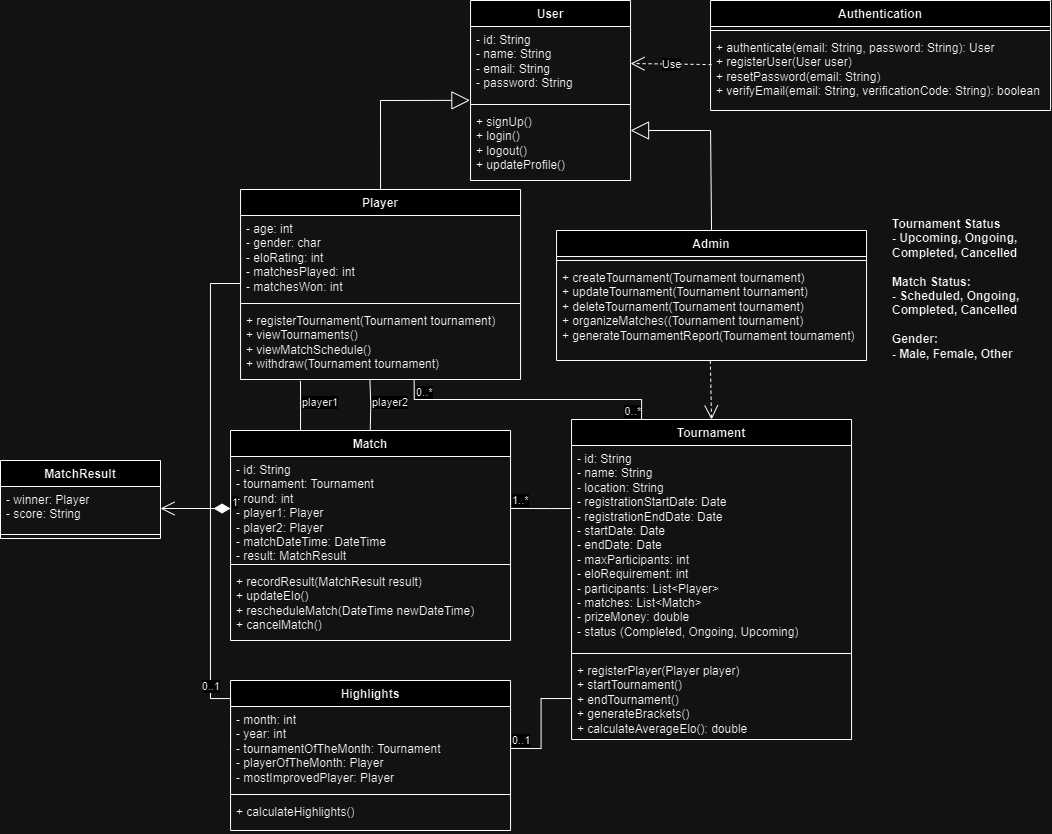

The diagram above was exported from draw.io. Its source (the exported page's mxGraphModel, read from the mxfile embedded in the PNG):
<mxGraphModel dx="2249" dy="945" grid="1" gridSize="10" guides="1" tooltips="1" connect="1" arrows="1" fold="1" page="1" pageScale="1" pageWidth="850" pageHeight="1100" background="none" math="0" shadow="0">
  <root>
    <mxCell id="0" />
    <mxCell id="1" parent="0" />
    <mxCell id="cNVsh2b9FGdSojFy4Htv-6" value="User" style="swimlane;fontStyle=1;align=center;verticalAlign=top;childLayout=stackLayout;horizontal=1;startSize=26;horizontalStack=0;resizeParent=1;resizeParentMax=0;resizeLast=0;collapsible=1;marginBottom=0;whiteSpace=wrap;html=1;" vertex="1" parent="1">
      <mxGeometry x="300.05" width="160" height="180" as="geometry" />
    </mxCell>
    <mxCell id="cNVsh2b9FGdSojFy4Htv-7" value="&lt;span style=&quot;text-wrap: nowrap;&quot;&gt;- id: String&lt;/span&gt;&lt;div style=&quot;text-wrap: nowrap;&quot;&gt;- name: String&lt;/div&gt;&lt;div style=&quot;text-wrap: nowrap;&quot;&gt;- email: String&lt;/div&gt;&lt;div style=&quot;text-wrap: nowrap;&quot;&gt;- password: String&lt;/div&gt;" style="text;strokeColor=none;fillColor=none;align=left;verticalAlign=top;spacingLeft=4;spacingRight=4;overflow=hidden;rotatable=0;points=[[0,0.5],[1,0.5]];portConstraint=eastwest;whiteSpace=wrap;html=1;" vertex="1" parent="cNVsh2b9FGdSojFy4Htv-6">
      <mxGeometry y="26" width="160" height="74" as="geometry" />
    </mxCell>
    <mxCell id="cNVsh2b9FGdSojFy4Htv-8" value="" style="line;strokeWidth=1;fillColor=none;align=left;verticalAlign=middle;spacingTop=-1;spacingLeft=3;spacingRight=3;rotatable=0;labelPosition=right;points=[];portConstraint=eastwest;strokeColor=inherit;" vertex="1" parent="cNVsh2b9FGdSojFy4Htv-6">
      <mxGeometry y="100" width="160" height="8" as="geometry" />
    </mxCell>
    <mxCell id="cNVsh2b9FGdSojFy4Htv-9" value="&lt;div&gt;&lt;span style=&quot;text-align: center; text-wrap: nowrap;&quot;&gt;+ signUp()&lt;/span&gt;&lt;/div&gt;&lt;span style=&quot;text-align: center; text-wrap: nowrap;&quot;&gt;+ login()&lt;/span&gt;&lt;div&gt;&lt;span style=&quot;text-align: center; text-wrap: nowrap; background-color: initial;&quot;&gt;+ logout()&lt;/span&gt;&lt;/div&gt;&lt;div&gt;&lt;span style=&quot;text-align: center; text-wrap: nowrap; background-color: initial;&quot;&gt;+ updateProfile()&lt;/span&gt;&lt;/div&gt;" style="text;strokeColor=none;fillColor=none;align=left;verticalAlign=top;spacingLeft=4;spacingRight=4;overflow=hidden;rotatable=0;points=[[0,0.5],[1,0.5]];portConstraint=eastwest;whiteSpace=wrap;html=1;" vertex="1" parent="cNVsh2b9FGdSojFy4Htv-6">
      <mxGeometry y="108" width="160" height="72" as="geometry" />
    </mxCell>
    <mxCell id="cNVsh2b9FGdSojFy4Htv-10" value="Player" style="swimlane;fontStyle=1;align=center;verticalAlign=top;childLayout=stackLayout;horizontal=1;startSize=26;horizontalStack=0;resizeParent=1;resizeParentMax=0;resizeLast=0;collapsible=1;marginBottom=0;whiteSpace=wrap;html=1;" vertex="1" parent="1">
      <mxGeometry x="70.05" y="189" width="280" height="190" as="geometry" />
    </mxCell>
    <mxCell id="cNVsh2b9FGdSojFy4Htv-11" value="&lt;div&gt;- age: int&lt;/div&gt;&lt;div&gt;- gender: char&lt;/div&gt;- eloRating: int&lt;div&gt;- matchesPlayed: int&lt;/div&gt;&lt;div&gt;- matchesWon: int&lt;/div&gt;" style="text;strokeColor=none;fillColor=none;align=left;verticalAlign=top;spacingLeft=4;spacingRight=4;overflow=hidden;rotatable=0;points=[[0,0.5],[1,0.5]];portConstraint=eastwest;whiteSpace=wrap;html=1;" vertex="1" parent="cNVsh2b9FGdSojFy4Htv-10">
      <mxGeometry y="26" width="280" height="84" as="geometry" />
    </mxCell>
    <mxCell id="cNVsh2b9FGdSojFy4Htv-12" value="" style="line;strokeWidth=1;fillColor=none;align=left;verticalAlign=middle;spacingTop=-1;spacingLeft=3;spacingRight=3;rotatable=0;labelPosition=right;points=[];portConstraint=eastwest;strokeColor=inherit;" vertex="1" parent="cNVsh2b9FGdSojFy4Htv-10">
      <mxGeometry y="110" width="280" height="8" as="geometry" />
    </mxCell>
    <mxCell id="cNVsh2b9FGdSojFy4Htv-13" value="+ registerTournament(Tournament tournament)&lt;div&gt;+ viewTournaments()&lt;/div&gt;&lt;div&gt;+ viewMatchSchedule()&lt;/div&gt;&lt;div&gt;+ withdraw(Tournament tournament)&lt;/div&gt;" style="text;strokeColor=none;fillColor=none;align=left;verticalAlign=top;spacingLeft=4;spacingRight=4;overflow=hidden;rotatable=0;points=[[0,0.5],[1,0.5]];portConstraint=eastwest;whiteSpace=wrap;html=1;" vertex="1" parent="cNVsh2b9FGdSojFy4Htv-10">
      <mxGeometry y="118" width="280" height="72" as="geometry" />
    </mxCell>
    <mxCell id="cNVsh2b9FGdSojFy4Htv-14" value="Admin" style="swimlane;fontStyle=1;align=center;verticalAlign=top;childLayout=stackLayout;horizontal=1;startSize=26;horizontalStack=0;resizeParent=1;resizeParentMax=0;resizeLast=0;collapsible=1;marginBottom=0;whiteSpace=wrap;html=1;" vertex="1" parent="1">
      <mxGeometry x="386.05" y="230" width="310" height="130" as="geometry" />
    </mxCell>
    <mxCell id="cNVsh2b9FGdSojFy4Htv-16" value="" style="line;strokeWidth=1;fillColor=none;align=left;verticalAlign=middle;spacingTop=-1;spacingLeft=3;spacingRight=3;rotatable=0;labelPosition=right;points=[];portConstraint=eastwest;strokeColor=inherit;" vertex="1" parent="cNVsh2b9FGdSojFy4Htv-14">
      <mxGeometry y="26" width="310" height="8" as="geometry" />
    </mxCell>
    <mxCell id="cNVsh2b9FGdSojFy4Htv-17" value="+ createTournament(Tournament tournament)&lt;div&gt;+ updateTournament&lt;span style=&quot;background-color: initial;&quot;&gt;(Tournament tournament)&lt;/span&gt;&lt;/div&gt;&lt;div&gt;&lt;span style=&quot;background-color: initial;&quot;&gt;+ deleteTournament&lt;/span&gt;&lt;span style=&quot;background-color: initial;&quot;&gt;(Tournament tournament)&lt;/span&gt;&lt;/div&gt;&lt;div&gt;&lt;span style=&quot;background-color: initial;&quot;&gt;+ organizeMatches(&lt;/span&gt;&lt;span style=&quot;background-color: initial;&quot;&gt;(Tournament tournament)&lt;/span&gt;&lt;/div&gt;&lt;div&gt;&lt;span style=&quot;background-color: initial;&quot;&gt;+ generateTournamentReport(Tournament tournament)&lt;/span&gt;&lt;/div&gt;" style="text;strokeColor=none;fillColor=none;align=left;verticalAlign=top;spacingLeft=4;spacingRight=4;overflow=hidden;rotatable=0;points=[[0,0.5],[1,0.5]];portConstraint=eastwest;whiteSpace=wrap;html=1;" vertex="1" parent="cNVsh2b9FGdSojFy4Htv-14">
      <mxGeometry y="34" width="310" height="96" as="geometry" />
    </mxCell>
    <mxCell id="cNVsh2b9FGdSojFy4Htv-18" value="Tournament" style="swimlane;fontStyle=1;align=center;verticalAlign=top;childLayout=stackLayout;horizontal=1;startSize=26;horizontalStack=0;resizeParent=1;resizeParentMax=0;resizeLast=0;collapsible=1;marginBottom=0;whiteSpace=wrap;html=1;" vertex="1" parent="1">
      <mxGeometry x="401.05" y="419" width="280" height="320" as="geometry" />
    </mxCell>
    <mxCell id="cNVsh2b9FGdSojFy4Htv-19" value="- id: String&lt;div&gt;- name: String&lt;/div&gt;&lt;div&gt;- location: String&lt;/div&gt;&lt;div&gt;- registrationStartDate: Date&lt;/div&gt;&lt;div&gt;- registrationEndDate: Date&lt;/div&gt;&lt;div&gt;- startDate: Date&lt;/div&gt;&lt;div&gt;- endDate: Date&lt;/div&gt;&lt;div&gt;- maxParticipants: int&lt;/div&gt;&lt;div&gt;- eloRequirement: int&lt;/div&gt;&lt;div&gt;- participants: List&amp;lt;Player&amp;gt;&lt;/div&gt;&lt;div&gt;- matches: List&amp;lt;Match&amp;gt;&lt;/div&gt;&lt;div&gt;- prizeMoney: double&lt;/div&gt;&lt;div&gt;- status (Completed, Ongoing, Upcoming)&lt;/div&gt;" style="text;strokeColor=none;fillColor=none;align=left;verticalAlign=top;spacingLeft=4;spacingRight=4;overflow=hidden;rotatable=0;points=[[0,0.5],[1,0.5]];portConstraint=eastwest;whiteSpace=wrap;html=1;" vertex="1" parent="cNVsh2b9FGdSojFy4Htv-18">
      <mxGeometry y="26" width="280" height="204" as="geometry" />
    </mxCell>
    <mxCell id="cNVsh2b9FGdSojFy4Htv-20" value="" style="line;strokeWidth=1;fillColor=none;align=left;verticalAlign=middle;spacingTop=-1;spacingLeft=3;spacingRight=3;rotatable=0;labelPosition=right;points=[];portConstraint=eastwest;strokeColor=inherit;" vertex="1" parent="cNVsh2b9FGdSojFy4Htv-18">
      <mxGeometry y="230" width="280" height="8" as="geometry" />
    </mxCell>
    <mxCell id="cNVsh2b9FGdSojFy4Htv-21" value="+ registerPlayer(Player player)&lt;div&gt;+ startTournament()&lt;/div&gt;&lt;div&gt;+ endTournament()&lt;/div&gt;&lt;div&gt;+ generateBrackets()&lt;/div&gt;&lt;div&gt;+ calculateAverageElo(): double&lt;/div&gt;" style="text;strokeColor=none;fillColor=none;align=left;verticalAlign=top;spacingLeft=4;spacingRight=4;overflow=hidden;rotatable=0;points=[[0,0.5],[1,0.5]];portConstraint=eastwest;whiteSpace=wrap;html=1;" vertex="1" parent="cNVsh2b9FGdSojFy4Htv-18">
      <mxGeometry y="238" width="280" height="82" as="geometry" />
    </mxCell>
    <mxCell id="cNVsh2b9FGdSojFy4Htv-26" value="Highlights" style="swimlane;fontStyle=1;align=center;verticalAlign=top;childLayout=stackLayout;horizontal=1;startSize=26;horizontalStack=0;resizeParent=1;resizeParentMax=0;resizeLast=0;collapsible=1;marginBottom=0;whiteSpace=wrap;html=1;" vertex="1" parent="1">
      <mxGeometry x="60.05" y="680" width="280" height="150" as="geometry" />
    </mxCell>
    <mxCell id="cNVsh2b9FGdSojFy4Htv-27" value="- month: int&lt;div&gt;- year: int&lt;/div&gt;&lt;div&gt;- tournamentOfTheMonth: Tournament&lt;/div&gt;&lt;div&gt;- playerOfTheMonth: Player&lt;/div&gt;&lt;div&gt;- mostImprovedPlayer: Player&lt;/div&gt;" style="text;strokeColor=none;fillColor=none;align=left;verticalAlign=top;spacingLeft=4;spacingRight=4;overflow=hidden;rotatable=0;points=[[0,0.5],[1,0.5]];portConstraint=eastwest;whiteSpace=wrap;html=1;" vertex="1" parent="cNVsh2b9FGdSojFy4Htv-26">
      <mxGeometry y="26" width="280" height="84" as="geometry" />
    </mxCell>
    <mxCell id="cNVsh2b9FGdSojFy4Htv-28" value="" style="line;strokeWidth=1;fillColor=none;align=left;verticalAlign=middle;spacingTop=-1;spacingLeft=3;spacingRight=3;rotatable=0;labelPosition=right;points=[];portConstraint=eastwest;strokeColor=inherit;" vertex="1" parent="cNVsh2b9FGdSojFy4Htv-26">
      <mxGeometry y="110" width="280" height="8" as="geometry" />
    </mxCell>
    <mxCell id="cNVsh2b9FGdSojFy4Htv-29" value="+ calculateHighlights()" style="text;strokeColor=none;fillColor=none;align=left;verticalAlign=top;spacingLeft=4;spacingRight=4;overflow=hidden;rotatable=0;points=[[0,0.5],[1,0.5]];portConstraint=eastwest;whiteSpace=wrap;html=1;" vertex="1" parent="cNVsh2b9FGdSojFy4Htv-26">
      <mxGeometry y="118" width="280" height="32" as="geometry" />
    </mxCell>
    <mxCell id="cNVsh2b9FGdSojFy4Htv-30" value="Authentication" style="swimlane;fontStyle=1;align=center;verticalAlign=top;childLayout=stackLayout;horizontal=1;startSize=26;horizontalStack=0;resizeParent=1;resizeParentMax=0;resizeLast=0;collapsible=1;marginBottom=0;whiteSpace=wrap;html=1;" vertex="1" parent="1">
      <mxGeometry x="540.05" width="340" height="110" as="geometry" />
    </mxCell>
    <mxCell id="cNVsh2b9FGdSojFy4Htv-32" value="" style="line;strokeWidth=1;fillColor=none;align=left;verticalAlign=middle;spacingTop=-1;spacingLeft=3;spacingRight=3;rotatable=0;labelPosition=right;points=[];portConstraint=eastwest;strokeColor=inherit;" vertex="1" parent="cNVsh2b9FGdSojFy4Htv-30">
      <mxGeometry y="26" width="340" height="8" as="geometry" />
    </mxCell>
    <mxCell id="cNVsh2b9FGdSojFy4Htv-33" value="+ authenticate(email: String, password: String): User&lt;div&gt;+ registerUser(User user)&lt;/div&gt;&lt;div&gt;+ resetPassword(email: String)&lt;/div&gt;&lt;div&gt;+ verifyEmail(email: String, verificationCode: String): boolean&lt;/div&gt;" style="text;strokeColor=none;fillColor=none;align=left;verticalAlign=top;spacingLeft=4;spacingRight=4;overflow=hidden;rotatable=0;points=[[0,0.5],[1,0.5]];portConstraint=eastwest;whiteSpace=wrap;html=1;" vertex="1" parent="cNVsh2b9FGdSojFy4Htv-30">
      <mxGeometry y="34" width="340" height="76" as="geometry" />
    </mxCell>
    <mxCell id="cNVsh2b9FGdSojFy4Htv-34" value="" style="endArrow=block;endSize=16;endFill=0;html=1;rounded=0;exitX=0.5;exitY=0;exitDx=0;exitDy=0;entryX=-0.004;entryY=0.998;entryDx=0;entryDy=0;entryPerimeter=0;" edge="1" parent="1" source="cNVsh2b9FGdSojFy4Htv-10" target="cNVsh2b9FGdSojFy4Htv-7">
      <mxGeometry x="0.0007" y="60" width="160" relative="1" as="geometry">
        <mxPoint x="100.05" y="114.71000000000001" as="sourcePoint" />
        <mxPoint x="260.05" y="114.71000000000001" as="targetPoint" />
        <Array as="points">
          <mxPoint x="210" y="100" />
        </Array>
        <mxPoint as="offset" />
      </mxGeometry>
    </mxCell>
    <mxCell id="cNVsh2b9FGdSojFy4Htv-35" value="" style="endArrow=block;endSize=16;endFill=0;html=1;rounded=0;exitX=0.5;exitY=0;exitDx=0;exitDy=0;" edge="1" parent="1" source="cNVsh2b9FGdSojFy4Htv-14">
      <mxGeometry x="0.0007" y="60" width="160" relative="1" as="geometry">
        <mxPoint x="560.05" y="190" as="sourcePoint" />
        <mxPoint x="460.05" y="130" as="targetPoint" />
        <Array as="points">
          <mxPoint x="540.05" y="130" />
        </Array>
        <mxPoint as="offset" />
      </mxGeometry>
    </mxCell>
    <mxCell id="cNVsh2b9FGdSojFy4Htv-39" value="Use" style="endArrow=open;endSize=12;dashed=1;html=1;rounded=0;entryX=1;entryY=0.5;entryDx=0;entryDy=0;exitX=0.003;exitY=0.396;exitDx=0;exitDy=0;exitPerimeter=0;" edge="1" parent="1" source="cNVsh2b9FGdSojFy4Htv-33" target="cNVsh2b9FGdSojFy4Htv-7">
      <mxGeometry width="160" relative="1" as="geometry">
        <mxPoint x="350.05" y="190" as="sourcePoint" />
        <mxPoint x="510.05" y="190" as="targetPoint" />
      </mxGeometry>
    </mxCell>
    <mxCell id="cNVsh2b9FGdSojFy4Htv-22" value="Match" style="swimlane;fontStyle=1;align=center;verticalAlign=top;childLayout=stackLayout;horizontal=1;startSize=26;horizontalStack=0;resizeParent=1;resizeParentMax=0;resizeLast=0;collapsible=1;marginBottom=0;whiteSpace=wrap;html=1;" vertex="1" parent="1">
      <mxGeometry x="60.05" y="430" width="280" height="210" as="geometry" />
    </mxCell>
    <mxCell id="cNVsh2b9FGdSojFy4Htv-23" value="- id: String&lt;div&gt;- tournament: Tournament&lt;/div&gt;&lt;div&gt;- round: int&lt;/div&gt;&lt;div&gt;- player1: Player&lt;/div&gt;&lt;div&gt;- player2: Player&lt;/div&gt;&lt;div&gt;- matchDateTime: DateTime&lt;/div&gt;&lt;div&gt;- result: MatchResult&lt;/div&gt;" style="text;strokeColor=none;fillColor=none;align=left;verticalAlign=top;spacingLeft=4;spacingRight=4;overflow=hidden;rotatable=0;points=[[0,0.5],[1,0.5]];portConstraint=eastwest;whiteSpace=wrap;html=1;" vertex="1" parent="cNVsh2b9FGdSojFy4Htv-22">
      <mxGeometry y="26" width="280" height="104" as="geometry" />
    </mxCell>
    <mxCell id="cNVsh2b9FGdSojFy4Htv-24" value="" style="line;strokeWidth=1;fillColor=none;align=left;verticalAlign=middle;spacingTop=-1;spacingLeft=3;spacingRight=3;rotatable=0;labelPosition=right;points=[];portConstraint=eastwest;strokeColor=inherit;" vertex="1" parent="cNVsh2b9FGdSojFy4Htv-22">
      <mxGeometry y="130" width="280" height="8" as="geometry" />
    </mxCell>
    <mxCell id="cNVsh2b9FGdSojFy4Htv-25" value="+ recordResult(MatchResult result)&lt;div&gt;+ updateElo()&lt;/div&gt;&lt;div&gt;+ rescheduleMatch(DateTime newDateTime)&lt;/div&gt;&lt;div&gt;+ cancelMatch()&lt;/div&gt;" style="text;strokeColor=none;fillColor=none;align=left;verticalAlign=top;spacingLeft=4;spacingRight=4;overflow=hidden;rotatable=0;points=[[0,0.5],[1,0.5]];portConstraint=eastwest;whiteSpace=wrap;html=1;" vertex="1" parent="cNVsh2b9FGdSojFy4Htv-22">
      <mxGeometry y="138" width="280" height="72" as="geometry" />
    </mxCell>
    <mxCell id="cNVsh2b9FGdSojFy4Htv-42" value="" style="endArrow=none;html=1;edgeStyle=orthogonalEdgeStyle;rounded=0;exitX=1;exitY=0.5;exitDx=0;exitDy=0;entryX=0;entryY=0.5;entryDx=0;entryDy=0;" edge="1" parent="1" source="cNVsh2b9FGdSojFy4Htv-27" target="cNVsh2b9FGdSojFy4Htv-21">
      <mxGeometry relative="1" as="geometry">
        <mxPoint x="380.05" y="730" as="sourcePoint" />
        <mxPoint x="540.05" y="730" as="targetPoint" />
      </mxGeometry>
    </mxCell>
    <mxCell id="cNVsh2b9FGdSojFy4Htv-43" value="0..1" style="edgeLabel;resizable=0;html=1;align=left;verticalAlign=bottom;" connectable="0" vertex="1" parent="cNVsh2b9FGdSojFy4Htv-42">
      <mxGeometry x="-1" relative="1" as="geometry">
        <mxPoint as="offset" />
      </mxGeometry>
    </mxCell>
    <mxCell id="cNVsh2b9FGdSojFy4Htv-45" value="" style="endArrow=none;html=1;edgeStyle=orthogonalEdgeStyle;rounded=0;exitX=0;exitY=0.5;exitDx=0;exitDy=0;entryX=0;entryY=0.5;entryDx=0;entryDy=0;" edge="1" parent="1" source="cNVsh2b9FGdSojFy4Htv-27" target="cNVsh2b9FGdSojFy4Htv-11">
      <mxGeometry relative="1" as="geometry">
        <mxPoint x="250.05" y="520" as="sourcePoint" />
        <mxPoint x="410.05" y="520" as="targetPoint" />
        <Array as="points">
          <mxPoint x="40" y="698" />
          <mxPoint x="40" y="283" />
        </Array>
      </mxGeometry>
    </mxCell>
    <mxCell id="cNVsh2b9FGdSojFy4Htv-47" value="0..1" style="edgeLabel;resizable=0;html=1;align=right;verticalAlign=bottom;" connectable="0" vertex="1" parent="cNVsh2b9FGdSojFy4Htv-45">
      <mxGeometry x="1" relative="1" as="geometry">
        <mxPoint x="-20" y="437" as="offset" />
      </mxGeometry>
    </mxCell>
    <mxCell id="cNVsh2b9FGdSojFy4Htv-48" value="" style="endArrow=none;html=1;edgeStyle=orthogonalEdgeStyle;rounded=0;exitX=0.62;exitY=0.997;exitDx=0;exitDy=0;exitPerimeter=0;entryX=0.25;entryY=0;entryDx=0;entryDy=0;" edge="1" parent="1" source="cNVsh2b9FGdSojFy4Htv-13" target="cNVsh2b9FGdSojFy4Htv-18">
      <mxGeometry relative="1" as="geometry">
        <mxPoint x="310" y="430" as="sourcePoint" />
        <mxPoint x="480" y="420" as="targetPoint" />
      </mxGeometry>
    </mxCell>
    <mxCell id="cNVsh2b9FGdSojFy4Htv-49" value="0..*" style="edgeLabel;resizable=0;html=1;align=left;verticalAlign=bottom;" connectable="0" vertex="1" parent="cNVsh2b9FGdSojFy4Htv-48">
      <mxGeometry x="-1" relative="1" as="geometry">
        <mxPoint y="21" as="offset" />
      </mxGeometry>
    </mxCell>
    <mxCell id="cNVsh2b9FGdSojFy4Htv-50" value="0..*" style="edgeLabel;resizable=0;html=1;align=right;verticalAlign=bottom;" connectable="0" vertex="1" parent="cNVsh2b9FGdSojFy4Htv-48">
      <mxGeometry x="1" relative="1" as="geometry" />
    </mxCell>
    <mxCell id="cNVsh2b9FGdSojFy4Htv-54" value="" style="endArrow=open;endSize=12;dashed=1;html=1;rounded=0;entryX=0.5;entryY=0;entryDx=0;entryDy=0;exitX=0.496;exitY=1.002;exitDx=0;exitDy=0;exitPerimeter=0;" edge="1" parent="1" source="cNVsh2b9FGdSojFy4Htv-17" target="cNVsh2b9FGdSojFy4Htv-18">
      <mxGeometry width="160" relative="1" as="geometry">
        <mxPoint x="310" y="370" as="sourcePoint" />
        <mxPoint x="470" y="370" as="targetPoint" />
      </mxGeometry>
    </mxCell>
    <mxCell id="cNVsh2b9FGdSojFy4Htv-55" value="" style="endArrow=none;html=1;edgeStyle=orthogonalEdgeStyle;rounded=0;exitX=1;exitY=0.5;exitDx=0;exitDy=0;" edge="1" parent="1" source="cNVsh2b9FGdSojFy4Htv-23">
      <mxGeometry relative="1" as="geometry">
        <mxPoint x="310" y="490" as="sourcePoint" />
        <mxPoint x="400" y="508" as="targetPoint" />
        <Array as="points">
          <mxPoint x="380" y="508" />
          <mxPoint x="380" y="508" />
        </Array>
      </mxGeometry>
    </mxCell>
    <mxCell id="cNVsh2b9FGdSojFy4Htv-56" value="1..*" style="edgeLabel;resizable=0;html=1;align=left;verticalAlign=bottom;" connectable="0" vertex="1" parent="cNVsh2b9FGdSojFy4Htv-55">
      <mxGeometry x="-1" relative="1" as="geometry" />
    </mxCell>
    <mxCell id="cNVsh2b9FGdSojFy4Htv-58" value="" style="endArrow=none;html=1;edgeStyle=orthogonalEdgeStyle;rounded=0;exitX=0.25;exitY=0;exitDx=0;exitDy=0;entryX=0.214;entryY=1.02;entryDx=0;entryDy=0;entryPerimeter=0;" edge="1" parent="1" source="cNVsh2b9FGdSojFy4Htv-22" target="cNVsh2b9FGdSojFy4Htv-13">
      <mxGeometry relative="1" as="geometry">
        <mxPoint x="310" y="370" as="sourcePoint" />
        <mxPoint x="140" y="380" as="targetPoint" />
        <Array as="points">
          <mxPoint x="130" y="400" />
          <mxPoint x="130" y="400" />
        </Array>
      </mxGeometry>
    </mxCell>
    <mxCell id="cNVsh2b9FGdSojFy4Htv-59" value="player1" style="edgeLabel;resizable=0;html=1;align=left;verticalAlign=bottom;" connectable="0" vertex="1" parent="cNVsh2b9FGdSojFy4Htv-58">
      <mxGeometry x="-1" relative="1" as="geometry">
        <mxPoint y="-20" as="offset" />
      </mxGeometry>
    </mxCell>
    <mxCell id="cNVsh2b9FGdSojFy4Htv-62" value="" style="endArrow=none;html=1;edgeStyle=orthogonalEdgeStyle;rounded=0;exitX=0.25;exitY=0;exitDx=0;exitDy=0;entryX=0.462;entryY=0.993;entryDx=0;entryDy=0;entryPerimeter=0;" edge="1" parent="1" target="cNVsh2b9FGdSojFy4Htv-13">
      <mxGeometry relative="1" as="geometry">
        <mxPoint x="199.76" y="430" as="sourcePoint" />
        <mxPoint x="200" y="380" as="targetPoint" />
      </mxGeometry>
    </mxCell>
    <mxCell id="cNVsh2b9FGdSojFy4Htv-63" value="player2" style="edgeLabel;resizable=0;html=1;align=left;verticalAlign=bottom;" connectable="0" vertex="1" parent="cNVsh2b9FGdSojFy4Htv-62">
      <mxGeometry x="-1" relative="1" as="geometry">
        <mxPoint y="-20" as="offset" />
      </mxGeometry>
    </mxCell>
    <mxCell id="cNVsh2b9FGdSojFy4Htv-64" value="MatchResult" style="swimlane;fontStyle=1;align=center;verticalAlign=top;childLayout=stackLayout;horizontal=1;startSize=26;horizontalStack=0;resizeParent=1;resizeParentMax=0;resizeLast=0;collapsible=1;marginBottom=0;whiteSpace=wrap;html=1;" vertex="1" parent="1">
      <mxGeometry x="-170" y="460" width="160" height="78" as="geometry" />
    </mxCell>
    <mxCell id="cNVsh2b9FGdSojFy4Htv-65" value="- winner: Player&lt;div&gt;- score: String&lt;/div&gt;" style="text;strokeColor=none;fillColor=none;align=left;verticalAlign=top;spacingLeft=4;spacingRight=4;overflow=hidden;rotatable=0;points=[[0,0.5],[1,0.5]];portConstraint=eastwest;whiteSpace=wrap;html=1;" vertex="1" parent="cNVsh2b9FGdSojFy4Htv-64">
      <mxGeometry y="26" width="160" height="44" as="geometry" />
    </mxCell>
    <mxCell id="cNVsh2b9FGdSojFy4Htv-66" value="" style="line;strokeWidth=1;fillColor=none;align=left;verticalAlign=middle;spacingTop=-1;spacingLeft=3;spacingRight=3;rotatable=0;labelPosition=right;points=[];portConstraint=eastwest;strokeColor=inherit;" vertex="1" parent="cNVsh2b9FGdSojFy4Htv-64">
      <mxGeometry y="70" width="160" height="8" as="geometry" />
    </mxCell>
    <mxCell id="cNVsh2b9FGdSojFy4Htv-68" value="1" style="endArrow=open;html=1;endSize=12;startArrow=diamondThin;startSize=14;startFill=1;edgeStyle=orthogonalEdgeStyle;align=left;verticalAlign=bottom;rounded=0;entryX=1;entryY=0.5;entryDx=0;entryDy=0;exitX=0;exitY=0.5;exitDx=0;exitDy=0;" edge="1" parent="1" source="cNVsh2b9FGdSojFy4Htv-23" target="cNVsh2b9FGdSojFy4Htv-65">
      <mxGeometry x="-1" y="3" relative="1" as="geometry">
        <mxPoint x="20" y="530" as="sourcePoint" />
        <mxPoint x="180" y="530" as="targetPoint" />
      </mxGeometry>
    </mxCell>
    <mxCell id="cNVsh2b9FGdSojFy4Htv-72" value="&lt;div&gt;&lt;b style=&quot;background-color: initial;&quot;&gt;Tournament Status&lt;/b&gt;&lt;br&gt;&lt;/div&gt;&lt;div&gt;&lt;b&gt;- Upcoming, Ongoing, Completed, Cancelled&lt;/b&gt;&lt;/div&gt;&lt;div&gt;&lt;br&gt;&lt;/div&gt;&lt;div&gt;&lt;b&gt;Match Status:&lt;/b&gt;&lt;/div&gt;&lt;div&gt;&lt;b&gt;- Scheduled, Ongoing, Completed, Cancelled&lt;/b&gt;&lt;/div&gt;&lt;div&gt;&lt;br&gt;&lt;/div&gt;&lt;div&gt;&lt;b&gt;Gender:&lt;br&gt;- Male, Female, Other&lt;/b&gt;&lt;/div&gt;" style="text;whiteSpace=wrap;html=1;" vertex="1" parent="1">
      <mxGeometry x="720" y="210" width="150" height="160" as="geometry" />
    </mxCell>
  </root>
</mxGraphModel>